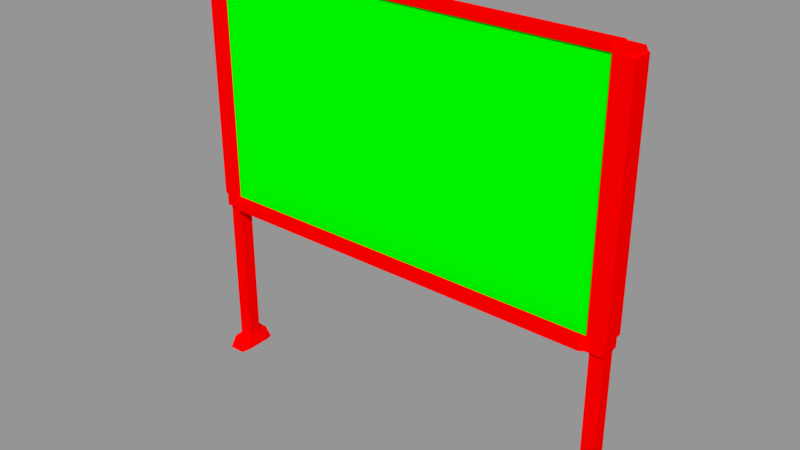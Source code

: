 # Source: Pizarra.blend  (saved by Blender 2.79.0; exported with 4.5.12 LTS)
import bpy
from mathutils import Matrix  # noqa: F401  (used for matrix-valued properties, if any)

bpy.ops.wm.read_factory_settings(use_empty=True)
scene = bpy.context.scene
scene.name = 'Scene'

# ---- collections
col_collection_1 = bpy.data.collections.new('Collection 1'); scene.collection.children.link(col_collection_1)

# ---- materials (node trees are filled in below, after node groups)
mat_pizarra = bpy.data.materials.new('Pizarra')
mat_pizarra.alpha_threshold = 0.0
mat_pizarra.use_transparent_shadow = False
mat_pizarra.diffuse_color = (0.0, 1.0, 0.0, 1.0)
mat_pizarra.roughness = 0.5
mat_madera = bpy.data.materials.new('Madera')
mat_madera.alpha_threshold = 0.0
mat_madera.use_transparent_shadow = False
mat_madera.diffuse_color = (1.0, 0.0, 0.0, 1.0)
mat_madera.roughness = 0.5

# ---- material node trees

# ---- meshes
me_pizarra = bpy.data.meshes.new('Pizarra')
me_pizarra.from_pydata([(0.0, 0.04534, 0.7188), (0.0, 0.04534, 1.8), (0.0, -0.06861, 0.7219), (0.0, -0.04534, 1.8), (-0.8614, 0.04534, 0.7138), (-0.8542, 0.0544, -4.865e-08), (-0.8614, -0.04534, 0.7138), (-0.8542, -0.0544, -1.135e-07), (-0.9296, 0.04534, 0.7138), (-0.9409, 0.0544, -4.865e-08), (-0.9296, -0.04534, 0.7138), (-0.9409, -0.0544, -1.135e-07), (-0.8614, -0.04451, 1.796), (-0.8614, 0.04456, 1.796), (-0.9288, 0.04021, 1.796), (-0.9288, -0.04062, 1.796), (-0.8614, -0.04534, 1.779), (0.0, 0.04534, 1.779), (0.0, -0.04534, 1.779), (-0.8686, 0.02902, 0.05651), (-0.9265, 0.02902, 0.05651), (-0.9265, -0.02902, 0.05651), (-0.8686, -0.02902, 0.05651), (-0.8614, 0.09067, 1.504e-07), (-0.9337, 0.09067, 1.504e-07), (-0.8744, 0.07254, 0.05651), (-0.9207, 0.07254, 0.05651), (-0.8614, -0.09067, -1.081e-07), (-0.9337, -0.09067, -1.081e-07), (-0.9207, -0.07254, 0.05651), (-0.8744, -0.07254, 0.05651), (0.8614, 0.04534, 0.7138), (0.8542, 0.0544, -4.865e-08), (0.8614, -0.04534, 0.7138), (0.8542, -0.0544, -1.135e-07), (0.9296, 0.04534, 0.7138), (-0.9331, 0.04456, 1.779), (0.9409, 0.0544, -4.865e-08), (-0.8614, 0.04534, 1.779), (-0.9331, -0.04451, 1.779), (0.9296, -0.04534, 0.7138), (0.9409, -0.0544, -1.135e-07), (-0.9265, -0.02902, 0.7069), (-0.8686, 0.02902, 0.7069), (-0.9265, 0.02902, 0.7069), (-0.8686, -0.02902, 0.7069), (0.8614, -0.04451, 1.796), (0.8614, 0.04456, 1.796), (0.9288, 0.04021, 1.796), (0.9288, -0.04062, 1.796), (0.8614, -0.04534, 1.779), (0.0, -0.06861, 0.7634), (-0.9296, -0.04534, 0.7634), (0.0, 0.04534, 0.7634), (-0.8614, -0.04534, 0.7634), (-0.9296, 0.04534, 0.7634), (-0.8614, 0.04534, 0.7634), (0.8686, 0.02902, 0.05651), (0.9265, 0.02902, 0.05651), (0.9265, -0.02902, 0.05651), (0.8686, -0.02902, 0.05651), (0.8614, 0.09067, 1.504e-07), (0.9337, 0.09067, 1.504e-07), (0.8744, 0.07254, 0.05651), (0.9207, 0.07254, 0.05651), (0.8614, -0.09067, -1.081e-07), (-0.8569, 0.04534, 1.8), (-0.8569, 0.04534, 0.7188), (-0.8473, -0.06861, 0.7212), (-0.8569, -0.04534, 1.8), (-0.8569, -0.04534, 1.779), (-0.8569, 0.04534, 1.779), (-0.8569, 0.04534, 0.7634), (-0.8473, -0.06861, 0.7634), (-0.9405, -0.04534, 0.7702), (0.0, -0.03581, 0.7702), (0.0, 0.04534, 0.7702), (-0.8614, -0.04534, 0.7702), (-0.9405, 0.04534, 0.7702), (-0.8614, 0.04534, 0.7702), (0.9337, -0.09067, -1.081e-07), (0.9207, -0.07254, 0.05651), (0.8744, -0.07254, 0.05651), (0.9331, 0.04456, 1.779), (-0.8569, 0.04534, 0.7702), (-0.8569, -0.03581, 0.7702), (-0.9405, -0.04534, 1.774), (0.8614, 0.04534, 1.779), (0.0, -0.03581, 1.774), (0.0, 0.04534, 1.774), (-0.8614, -0.04534, 1.774), (-0.9405, 0.04534, 1.774), (-0.8614, 0.04534, 1.774), (0.9331, -0.04451, 1.779), (0.9265, -0.02902, 0.7069), (0.8686, 0.02902, 0.7069), (-0.8569, 0.04534, 1.774), (-0.8569, -0.03581, 1.774), (0.9265, 0.02902, 0.7069), (0.8686, -0.02902, 0.7069), (0.9296, -0.04534, 0.7634), (0.8614, -0.04534, 0.7634), (0.9296, 0.04534, 0.7634), (0.8614, 0.04534, 0.7634), (0.8569, 0.04534, 1.8), (0.8569, 0.04534, 0.7188), (0.8473, -0.06861, 0.7212), (0.8569, -0.04534, 1.8), (0.8569, -0.04534, 1.779), (0.8569, 0.04534, 1.779), (0.8569, 0.04534, 0.7634), (0.8473, -0.06861, 0.7634), (0.9405, -0.04534, 0.7702), (0.8614, -0.04534, 0.7702), (0.9405, 0.04534, 0.7702), (0.8614, 0.04534, 0.7702), (0.8569, 0.04534, 0.7702), (0.8569, -0.03581, 0.7702), (0.9405, -0.04534, 1.774), (0.8614, -0.04534, 1.774), (0.9405, 0.04534, 1.774), (0.8614, 0.04534, 1.774), (0.8569, 0.04534, 1.774), (0.8569, -0.03581, 1.774)], [], [(94, 98, 35, 40), (9, 5, 7, 11), (47, 46, 49, 48), (35, 31, 103, 102), (67, 0, 2, 68), (71, 66, 1, 17), (43, 4, 6, 45), (13, 14, 15, 12), (31, 33, 106, 105), (44, 8, 4, 43), (45, 6, 10, 42), (42, 10, 8, 44), (57, 60, 99, 95), (99, 94, 40, 33), (115, 116, 122, 121), (16, 12, 15, 39), (37, 62, 64, 58), (39, 15, 14, 36), (121, 122, 109, 87), (95, 99, 33, 31), (113, 112, 118, 119), (70, 69, 12, 16), (66, 13, 12, 69), (36, 14, 13, 38), (98, 95, 31, 35), (100, 102, 114, 112), (11, 21, 20, 9), (106, 33, 101, 111), (20, 19, 25, 26), (5, 19, 22, 7), (24, 26, 25, 23), (9, 20, 26, 24), (60, 82, 81, 59), (5, 9, 24, 23), (19, 5, 23, 25), (27, 30, 29, 28), (21, 11, 28, 29), (11, 7, 27, 28), (7, 22, 30, 27), (22, 21, 29, 30), (120, 121, 87, 83), (83, 87, 47, 48), (58, 64, 63, 57), (51, 111, 117, 75), (104, 107, 46, 47), (32, 34, 60, 57), (32, 61, 62, 37), (59, 81, 80, 41), (101, 100, 112, 113), (33, 40, 100, 101), (108, 50, 46, 107), (2, 106, 111, 51), (91, 36, 38, 92), (97, 70, 16, 90), (50, 93, 49, 46), (86, 39, 36, 91), (90, 16, 39, 86), (60, 59, 94, 99), (102, 103, 115, 114), (96, 71, 17, 89), (21, 42, 44, 20), (22, 45, 42, 21), (20, 44, 43, 19), (19, 43, 45, 22), (40, 35, 102, 100), (88, 123, 108, 18), (31, 105, 110, 103), (93, 83, 48, 49), (67, 72, 53, 0), (123, 119, 50, 108), (6, 54, 52, 10), (10, 52, 55, 8), (87, 109, 104, 47), (68, 73, 54, 6), (8, 55, 56, 4), (37, 41, 34, 32), (103, 110, 116, 115), (65, 80, 81, 82), (2, 51, 73, 68), (4, 56, 72, 67), (92, 38, 71, 96), (88, 18, 70, 97), (1, 66, 69, 3), (18, 3, 69, 70), (38, 13, 66, 71), (4, 67, 68, 6), (51, 75, 85, 73), (56, 79, 84, 72), (1, 3, 107, 104), (72, 84, 76, 53), (122, 89, 17, 109), (54, 77, 74, 52), (52, 74, 78, 55), (73, 85, 77, 54), (55, 78, 79, 56), (110, 53, 76, 116), (118, 120, 83, 93), (105, 106, 2, 0), (75, 88, 97, 85), (79, 92, 96, 84), (57, 63, 61, 32), (84, 96, 89, 76), (62, 61, 63, 64), (77, 90, 86, 74), (74, 86, 91, 78), (85, 97, 90, 77), (78, 91, 92, 79), (105, 0, 53, 110), (109, 17, 1, 104), (41, 80, 65, 34), (34, 65, 82, 60), (111, 101, 113, 117), (59, 58, 98, 94), (58, 57, 95, 98), (112, 114, 120, 118), (117, 113, 119, 123), (114, 115, 121, 120), (41, 37, 58, 59), (18, 108, 107, 3), (75, 117, 123, 88), (116, 76, 89, 122), (119, 118, 93, 50)])
me_pizarra.polygons.foreach_set('material_index', [1, 1, 1, 1, 1, 1, 1, 1, 1, 1, 1, 1, 1, 1, 1, 1, 1, 1, 1, 1, 1, 1, 1, 1, 1, 1, 1, 1, 1, 1, 1, 1, 1, 1, 1, 1, 1, 1, 1, 1, 1, 1, 1, 1, 1, 1, 1, 1, 1, 1, 1, 1, 1, 1, 1, 1, 1, 1, 1, 1, 1, 1, 1, 1, 1, 1, 1, 1, 1, 1, 1, 1, 1, 1, 1, 1, 1, 1, 1, 1, 1, 1, 1, 1, 1, 1, 1, 1, 1, 1, 1, 1, 1, 1, 1, 1, 1, 1, 0, 1, 1, 1, 1, 1, 1, 1, 1, 1, 1, 1, 1, 1, 1, 1, 1, 1, 1, 1, 1, 0, 1, 1])
_uv = me_pizarra.uv_layers.new(name='UVMap')
_uv.uv.foreach_set('vector', [0.8894, 0.1448, 0.8909, 0.1262, 0.8942, 0.122, 0.8916, 0.1493, 0.8071, 0.1357, 0.8073, 0.1694, 0.765, 0.1696, 0.7648, 0.1359, 0.0145, 0.1737, 0.008683, 0.1043, 0.04509, 0.1271, 0.04337, 0.1558, 0.8942, 0.122, 0.8819, 0.1042, 0.8978, 0.09504, 0.9103, 0.1169, 0.4302, 0.8567, 0.4324, 0.5326, 0.4755, 0.5325, 0.4734, 0.8533, 0.983, 0.9777, 0.9743, 0.9752, 0.9788, 0.665, 0.9877, 0.6651, 0.9791, 0.1329, 0.9869, 0.1286, 0.965, 0.1666, 0.9656, 0.1565, 0.01616, 0.8934, 0.04512, 0.9112, 0.04697, 0.9399, 0.01067, 0.9628, 0.8506, 0.1289, 0.8727, 0.1668, 0.8711, 0.1804, 0.8481, 0.1303, 0.9466, 0.1261, 0.9432, 0.1219, 0.9555, 0.104, 0.9596, 0.1107, 0.9656, 0.1565, 0.965, 0.1666, 0.9461, 0.1492, 0.9482, 0.1447, 0.9482, 0.1447, 0.9461, 0.1492, 0.9432, 0.1219, 0.9466, 0.1261, 0.5367, 0.02868, 0.5592, 0.02857, 0.5603, 0.2811, 0.5378, 0.2812, 0.872, 0.1567, 0.8894, 0.1448, 0.8916, 0.1493, 0.8727, 0.1668, 0.4061, 0.2055, 0.4061, 0.2095, 0.02252, 0.1916, 0.02288, 0.1849, 0.01991, 0.9752, 0.01067, 0.9628, 0.04697, 0.9399, 0.05526, 0.9434, 0.7948, 0.2637, 0.7894, 0.2439, 0.8138, 0.2462, 0.8212, 0.257, 0.05526, 0.9434, 0.04697, 0.9399, 0.04512, 0.9112, 0.05153, 0.9075, 0.9916, 0.349, 0.9925, 0.3521, 0.9886, 0.3524, 0.9881, 0.35, 0.8584, 0.1332, 0.872, 0.1567, 0.8727, 0.1668, 0.8506, 0.1289, 0.4045, 0.09961, 0.3897, 0.1319, 0.05781, 0.1237, 0.01998, 0.08956, 0.9345, 0.9792, 0.943, 0.9757, 0.9426, 0.9781, 0.9354, 0.9811, 0.9743, 0.9752, 0.9747, 0.9774, 0.9426, 0.9781, 0.943, 0.9757, 0.05153, 0.9075, 0.04512, 0.9112, 0.01616, 0.8934, 0.02294, 0.8841, 0.8909, 0.1262, 0.8778, 0.1109, 0.8819, 0.1042, 0.8942, 0.122, 0.3943, 0.1299, 0.3939, 0.1676, 0.3883, 0.1651, 0.3897, 0.1319, 0.8139, 0.1024, 0.7922, 0.08273, 0.7911, 0.06329, 0.8137, 0.04797, 0.8711, 0.1804, 0.8727, 0.1668, 0.8933, 0.1799, 0.887, 0.1901, 0.7911, 0.06329, 0.772, 0.06376, 0.7753, 0.05057, 0.7879, 0.05051, 0.7503, 0.04408, 0.772, 0.06376, 0.7732, 0.0832, 0.7506, 0.09852, 0.8025, 0.03076, 0.7879, 0.05051, 0.7753, 0.05057, 0.7651, 0.02758, 0.8137, 0.04797, 0.7911, 0.06329, 0.7879, 0.05051, 0.8025, 0.03076, 0.848, 0.2569, 0.8555, 0.2678, 0.847, 0.2771, 0.835, 0.2708, 0.8073, 0.1694, 0.8071, 0.1357, 0.8212, 0.1384, 0.8213, 0.1665, 0.772, 0.06376, 0.7503, 0.04408, 0.7651, 0.02758, 0.7753, 0.05057, 0.7618, 0.1157, 0.7763, 0.09598, 0.7889, 0.09591, 0.7992, 0.1189, 0.7922, 0.08273, 0.8139, 0.1024, 0.7992, 0.1189, 0.7889, 0.09591, 0.7648, 0.1359, 0.765, 0.1696, 0.7509, 0.1668, 0.7508, 0.1387, 0.7506, 0.09852, 0.7732, 0.0832, 0.7763, 0.09598, 0.7618, 0.1157, 0.7732, 0.0832, 0.7922, 0.08273, 0.7889, 0.09591, 0.7763, 0.09598, 0.0533, 0.1596, 0.02288, 0.1849, 0.02132, 0.183, 0.0498, 0.1595, 0.0498, 0.1595, 0.02132, 0.183, 0.0145, 0.1737, 0.04337, 0.1558, 0.8212, 0.257, 0.8138, 0.2462, 0.8222, 0.2368, 0.8342, 0.2431, 0.4912, 0.5325, 0.4879, 0.2115, 0.5006, 0.2077, 0.5039, 0.5324, 0.9798, 0.3548, 0.9485, 0.3537, 0.9482, 0.3513, 0.9803, 0.3526, 0.834, 0.2138, 0.8745, 0.2503, 0.848, 0.2569, 0.8342, 0.2431, 0.8966, 0.2437, 0.8994, 0.2296, 0.9275, 0.2295, 0.9303, 0.2436, 0.835, 0.2708, 0.847, 0.2771, 0.8574, 0.3001, 0.8352, 0.3001, 0.4078, 0.1005, 0.3943, 0.1299, 0.3897, 0.1319, 0.4045, 0.09961, 0.8727, 0.1668, 0.8916, 0.1493, 0.9104, 0.1542, 0.8933, 0.1799, 0.9401, 0.3501, 0.941, 0.3481, 0.9482, 0.3513, 0.9485, 0.3537, 0.4755, 0.5325, 0.472, 0.2117, 0.4879, 0.2115, 0.4912, 0.5325, 0.05503, 0.9073, 0.05153, 0.9075, 0.02294, 0.8841, 0.02449, 0.8822, 0.9292, 0.9791, 0.9345, 0.9792, 0.9354, 0.9811, 0.9333, 0.9822, 0.01786, 0.09193, 0.05337, 0.1235, 0.04509, 0.1271, 0.008683, 0.1043, 0.05971, 0.9432, 0.05526, 0.9434, 0.05153, 0.9075, 0.05503, 0.9073, 0.02203, 0.9776, 0.01991, 0.9752, 0.05526, 0.9434, 0.05971, 0.9432, 0.5592, 0.02857, 0.5817, 0.02847, 0.5828, 0.281, 0.5603, 0.2811, 0.3939, 0.1676, 0.4109, 0.2048, 0.4061, 0.2055, 0.3883, 0.1651, 0.9869, 0.9781, 0.983, 0.9777, 0.9877, 0.6651, 0.9932, 0.6651, 0.6884, 0.02795, 0.6897, 0.2805, 0.6671, 0.2806, 0.6659, 0.02805, 0.7109, 0.02784, 0.7121, 0.2804, 0.6897, 0.2805, 0.6884, 0.02795, 0.6659, 0.02805, 0.6671, 0.2806, 0.6447, 0.2807, 0.6435, 0.02816, 0.7334, 0.02773, 0.7347, 0.2803, 0.7121, 0.2804, 0.7109, 0.02784, 0.8916, 0.1493, 0.8942, 0.122, 0.9103, 0.1169, 0.9104, 0.1542, 0.9274, 0.6645, 0.9348, 0.3501, 0.9401, 0.3501, 0.9329, 0.6646, 0.8819, 0.1042, 0.8826, 0.1018, 0.8969, 0.09361, 0.8978, 0.09504, 0.05337, 0.1235, 0.0498, 0.1595, 0.04337, 0.1558, 0.04509, 0.1271, 0.4302, 0.8567, 0.4133, 0.8566, 0.4156, 0.5326, 0.4324, 0.5326, 0.9348, 0.3501, 0.939, 0.3471, 0.941, 0.3481, 0.9401, 0.3501, 0.965, 0.1666, 0.9445, 0.1797, 0.9272, 0.1541, 0.9461, 0.1492, 0.9461, 0.1492, 0.9272, 0.1541, 0.9271, 0.1168, 0.9432, 0.1219, 0.9881, 0.35, 0.9886, 0.3524, 0.9798, 0.3548, 0.9803, 0.3526, 0.9667, 0.1802, 0.9508, 0.19, 0.9445, 0.1797, 0.965, 0.1666, 0.9432, 0.1219, 0.9271, 0.1168, 0.9396, 0.09495, 0.9555, 0.104, 0.9303, 0.2436, 0.9304, 0.2858, 0.8967, 0.2859, 0.8966, 0.2437, 0.4109, 0.2048, 0.4118, 0.2087, 0.4061, 0.2095, 0.4061, 0.2055, 0.8799, 0.2701, 0.8574, 0.3001, 0.847, 0.2771, 0.8555, 0.2678, 0.4755, 0.5325, 0.4912, 0.5325, 0.4894, 0.8534, 0.4734, 0.8533, 0.9555, 0.104, 0.9396, 0.09495, 0.9404, 0.09351, 0.9548, 0.1017, 0.9859, 0.9812, 0.9825, 0.9801, 0.983, 0.9777, 0.9869, 0.9781, 0.9274, 0.6645, 0.9329, 0.6646, 0.9345, 0.9792, 0.9292, 0.9791, 0.9788, 0.665, 0.9743, 0.9752, 0.943, 0.9757, 0.9402, 0.6647, 0.9329, 0.6646, 0.9402, 0.6647, 0.943, 0.9757, 0.9345, 0.9792, 0.9825, 0.9801, 0.9747, 0.9774, 0.9743, 0.9752, 0.983, 0.9777, 0.9869, 0.1286, 0.9894, 0.13, 0.9667, 0.1802, 0.965, 0.1666, 0.4912, 0.5325, 0.5039, 0.5324, 0.5021, 0.8572, 0.4894, 0.8534, 0.4124, 0.8605, 0.4076, 0.8599, 0.4076, 0.8558, 0.4133, 0.8566, 0.9788, 0.665, 0.9402, 0.6647, 0.9485, 0.3537, 0.9798, 0.3548, 0.4133, 0.8566, 0.4076, 0.8558, 0.41, 0.5327, 0.4156, 0.5326, 0.9925, 0.3521, 0.9932, 0.6651, 0.9877, 0.6651, 0.9886, 0.3524, 0.4098, 0.9648, 0.4065, 0.9657, 0.3915, 0.9335, 0.3961, 0.9355, 0.3961, 0.9355, 0.3915, 0.9335, 0.39, 0.9003, 0.3956, 0.8978, 0.4255, 0.9622, 0.4076, 0.9717, 0.4065, 0.9657, 0.4098, 0.9648, 0.3956, 0.8978, 0.39, 0.9003, 0.4076, 0.8599, 0.4124, 0.8605, 0.4118, 0.2087, 0.4156, 0.5326, 0.41, 0.5327, 0.4061, 0.2095, 0.05781, 0.1237, 0.0533, 0.1596, 0.0498, 0.1595, 0.05337, 0.1235, 0.4287, 0.2085, 0.472, 0.2117, 0.4755, 0.5325, 0.4324, 0.5326, 0.5209, 0.6504, 0.9106, 0.6495, 0.9114, 0.9822, 0.5217, 0.9831, 0.4076, 0.8599, 0.02449, 0.8822, 0.02411, 0.8755, 0.4076, 0.8558, 0.8342, 0.2431, 0.8222, 0.2368, 0.8118, 0.2139, 0.834, 0.2138, 0.4076, 0.8558, 0.02411, 0.8755, 0.01874, 0.5336, 0.41, 0.5327, 0.7894, 0.2439, 0.8118, 0.2139, 0.8222, 0.2368, 0.8138, 0.2462, 0.4065, 0.9657, 0.02203, 0.9776, 0.05971, 0.9432, 0.3915, 0.9335, 0.3915, 0.9335, 0.05971, 0.9432, 0.05503, 0.9073, 0.39, 0.9003, 0.4076, 0.9717, 0.02227, 0.9843, 0.02203, 0.9776, 0.4065, 0.9657, 0.39, 0.9003, 0.05503, 0.9073, 0.02449, 0.8822, 0.4076, 0.8599, 0.4287, 0.2085, 0.4324, 0.5326, 0.4156, 0.5326, 0.4118, 0.2087, 0.9886, 0.3524, 0.9877, 0.6651, 0.9788, 0.665, 0.9798, 0.3548, 0.9304, 0.2858, 0.9276, 0.2999, 0.8995, 0.3, 0.8967, 0.2859, 0.8745, 0.2503, 0.8799, 0.2701, 0.8555, 0.2678, 0.848, 0.2569, 0.4235, 0.1031, 0.4078, 0.1005, 0.4045, 0.09961, 0.4055, 0.0936, 0.5817, 0.02847, 0.6042, 0.02837, 0.6053, 0.2809, 0.5828, 0.281, 0.6042, 0.02837, 0.6267, 0.02827, 0.6278, 0.2808, 0.6053, 0.2809, 0.3897, 0.1319, 0.3883, 0.1651, 0.0533, 0.1596, 0.05781, 0.1237, 0.4055, 0.0936, 0.4045, 0.09961, 0.01998, 0.08956, 0.02019, 0.08284, 0.3883, 0.1651, 0.4061, 0.2055, 0.02288, 0.1849, 0.0533, 0.1596, 0.8352, 0.3001, 0.7948, 0.2637, 0.8212, 0.257, 0.835, 0.2708, 0.9329, 0.6646, 0.9401, 0.3501, 0.9485, 0.3537, 0.9402, 0.6647, 0.5209, 0.6504, 0.5202, 0.3177, 0.9098, 0.3168, 0.9106, 0.6495, 0.4061, 0.2095, 0.41, 0.5327, 0.01874, 0.5336, 0.02252, 0.1916, 0.01998, 0.08956, 0.05781, 0.1237, 0.05337, 0.1235, 0.01786, 0.09193])
me_pizarra.materials.append(mat_pizarra)
me_pizarra.materials.append(mat_madera)
me_pizarra.use_remesh_preserve_volume = False
me_pizarra.use_remesh_preserve_attributes = False
me_pizarra.use_mirror_x = True
me_pizarra.update()

# ---- objects
ob_pizarra = bpy.data.objects.new('Pizarra', me_pizarra)

# ---- transforms, parenting, visibility, modifiers, constraints
ob_pizarra.location = (0.0, 0.0, 0.0)
ob_pizarra.lock_rotations_4d = False
ob_pizarra.empty_display_type = 'ARROWS'
ob_pizarra.lineart.crease_threshold = 0.0
ob_pizarra.use_mesh_mirror_x = True

# ---- collection membership
col_collection_1.objects.link(ob_pizarra)

# ---- scene / render settings (as saved in the file)
scene.frame_start = 1; scene.frame_end = 250; scene.frame_set(2)
scene.render.engine = 'BLENDER_EEVEE_NEXT'
scene.render.resolution_percentage = 50
scene.render.dither_intensity = 0.0
scene.cycles.use_denoising = False
scene.cycles.samples = 128
scene.cycles.sampling_pattern = 'TABULATED_SOBOL'
scene.cycles.use_adaptive_sampling = False
scene.cycles.use_light_tree = False
scene.cycles.blur_glossy = 0.0
scene.cycles.sample_clamp_indirect = 0.0
scene.view_settings.view_transform = 'Standard'
bpy.context.view_layer.update()

# ---- added for rendering (the .blend has no active camera and no usable light): camera, sun + grey world if the file has none
cam_auto = bpy.data.cameras.new('AutoCamera')
cam_auto.lens = 50.0
cam_auto.sensor_width = 36.0
cam_auto.clip_end = 1000.0
ob_auto_camera = bpy.data.objects.new('AutoCamera', cam_auto)
scene.collection.objects.link(ob_auto_camera)
ob_auto_camera.location = (2.41524, -2.89829, 2.8322)
ob_auto_camera.rotation_euler = (1.09748, -7.21219e-08, 0.694738)
scene.camera = ob_auto_camera
light_auto_sun = bpy.data.lights.new('AutoSun', 'SUN')
light_auto_sun.energy = 3.0
light_auto_sun.angle = 0.0523599
ob_auto_sun = bpy.data.objects.new('AutoSun', light_auto_sun)
scene.collection.objects.link(ob_auto_sun)
ob_auto_sun.rotation_euler = (0.872665, 0.174533, 0.523599)
if scene.world is None:
    world_auto = bpy.data.worlds.new('AutoWorld')
    world_auto.color = (0.3, 0.3, 0.3)
    scene.world = world_auto
bpy.context.view_layer.update()
